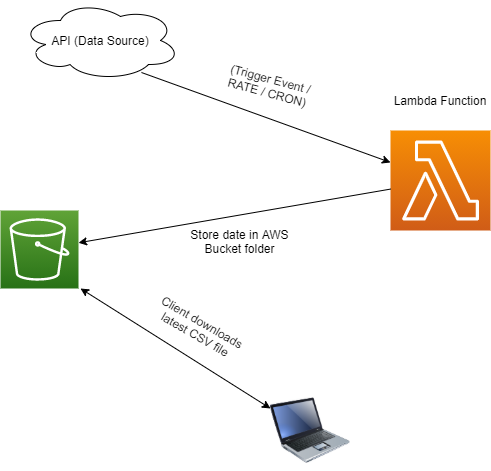

The diagram above was exported from draw.io. Its source (the exported page's mxGraphModel, read from the mxfile embedded in the PNG):
<mxGraphModel dx="782" dy="738" grid="1" gridSize="10" guides="1" tooltips="1" connect="1" arrows="1" fold="1" page="1" pageScale="1" pageWidth="850" pageHeight="1100" math="0" shadow="0">
  <root>
    <mxCell id="0" />
    <mxCell id="1" parent="0" />
    <mxCell id="i9ibZHJOXq2GT4TQPpii-1" value="API (Data Source)" style="ellipse;shape=cloud;whiteSpace=wrap;html=1;" vertex="1" parent="1">
      <mxGeometry x="120" y="90" width="160" height="80" as="geometry" />
    </mxCell>
    <mxCell id="i9ibZHJOXq2GT4TQPpii-4" value="" style="outlineConnect=0;fontColor=#232F3E;gradientColor=#F78E04;gradientDirection=north;fillColor=#D05C17;strokeColor=#ffffff;dashed=0;verticalLabelPosition=bottom;verticalAlign=top;align=center;html=1;fontSize=12;fontStyle=0;aspect=fixed;shape=mxgraph.aws4.resourceIcon;resIcon=mxgraph.aws4.lambda;" vertex="1" parent="1">
      <mxGeometry x="490" y="220" width="100" height="100" as="geometry" />
    </mxCell>
    <mxCell id="i9ibZHJOXq2GT4TQPpii-5" value="Lambda Function" style="text;html=1;strokeColor=none;fillColor=none;align=center;verticalAlign=middle;whiteSpace=wrap;rounded=0;" vertex="1" parent="1">
      <mxGeometry x="490" y="180" width="100" height="20" as="geometry" />
    </mxCell>
    <mxCell id="i9ibZHJOXq2GT4TQPpii-7" value="(Trigger Event / RATE / CRON)" style="text;html=1;strokeColor=none;fillColor=none;align=center;verticalAlign=middle;whiteSpace=wrap;rounded=0;rotation=15;" vertex="1" parent="1">
      <mxGeometry x="318.71" y="159.83" width="100" height="30" as="geometry" />
    </mxCell>
    <mxCell id="i9ibZHJOXq2GT4TQPpii-8" value="" style="outlineConnect=0;fontColor=#232F3E;gradientColor=#60A337;gradientDirection=north;fillColor=#277116;strokeColor=#ffffff;dashed=0;verticalLabelPosition=bottom;verticalAlign=top;align=center;html=1;fontSize=12;fontStyle=0;aspect=fixed;shape=mxgraph.aws4.resourceIcon;resIcon=mxgraph.aws4.s3;" vertex="1" parent="1">
      <mxGeometry x="100" y="300" width="78" height="78" as="geometry" />
    </mxCell>
    <mxCell id="i9ibZHJOXq2GT4TQPpii-10" value="Store date in AWS Bucket folder" style="text;html=1;strokeColor=none;fillColor=none;align=center;verticalAlign=middle;whiteSpace=wrap;rounded=0;rotation=0;" vertex="1" parent="1">
      <mxGeometry x="279" y="330" width="121" as="geometry" />
    </mxCell>
    <mxCell id="i9ibZHJOXq2GT4TQPpii-12" value="" style="image;html=1;image=img/lib/clip_art/computers/Laptop_128x128.png" vertex="1" parent="1">
      <mxGeometry x="370" y="480" width="80" height="80" as="geometry" />
    </mxCell>
    <mxCell id="i9ibZHJOXq2GT4TQPpii-14" value="Client downloads latest CSV file" style="text;html=1;strokeColor=none;fillColor=none;align=center;verticalAlign=middle;whiteSpace=wrap;rounded=0;rotation=30;" vertex="1" parent="1">
      <mxGeometry x="239.33" y="402.5" width="120" height="30" as="geometry" />
    </mxCell>
    <mxCell id="i9ibZHJOXq2GT4TQPpii-15" value="" style="endArrow=classic;html=1;" edge="1" parent="1" source="i9ibZHJOXq2GT4TQPpii-4" target="i9ibZHJOXq2GT4TQPpii-8">
      <mxGeometry width="50" height="50" relative="1" as="geometry">
        <mxPoint x="180" y="340" as="sourcePoint" />
        <mxPoint x="230" y="290" as="targetPoint" />
      </mxGeometry>
    </mxCell>
    <mxCell id="i9ibZHJOXq2GT4TQPpii-17" value="" style="endArrow=classic;startArrow=classic;html=1;" edge="1" parent="1">
      <mxGeometry width="50" height="50" relative="1" as="geometry">
        <mxPoint x="370" y="498" as="sourcePoint" />
        <mxPoint x="180" y="378" as="targetPoint" />
      </mxGeometry>
    </mxCell>
    <mxCell id="i9ibZHJOXq2GT4TQPpii-18" value="" style="endArrow=classic;html=1;exitX=0.756;exitY=0.9;exitDx=0;exitDy=0;exitPerimeter=0;" edge="1" parent="1" source="i9ibZHJOXq2GT4TQPpii-1" target="i9ibZHJOXq2GT4TQPpii-4">
      <mxGeometry width="50" height="50" relative="1" as="geometry">
        <mxPoint x="240" y="230" as="sourcePoint" />
        <mxPoint x="290" y="180" as="targetPoint" />
      </mxGeometry>
    </mxCell>
  </root>
</mxGraphModel>